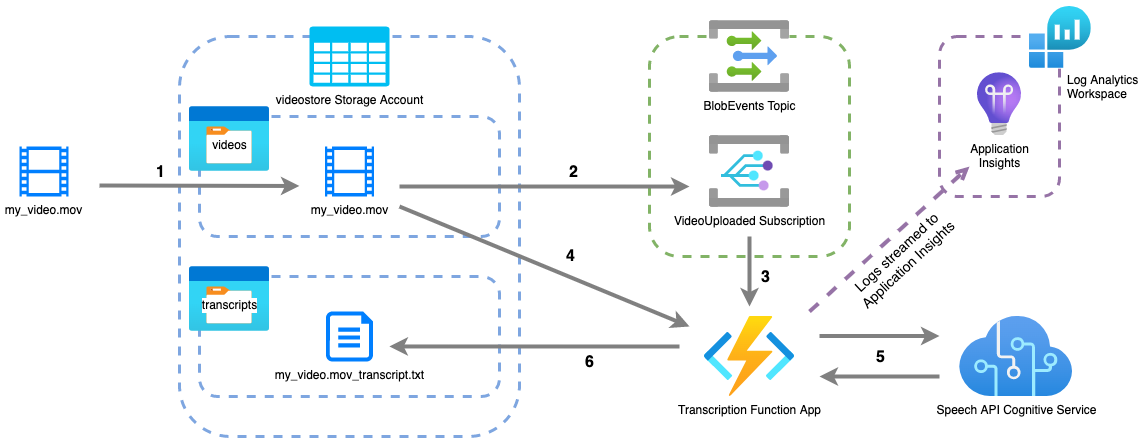

The diagram above was exported from draw.io. Its source (the exported page's mxGraphModel, read from the mxfile embedded in the PNG):
<mxGraphModel dx="2210" dy="1246" grid="1" gridSize="10" guides="1" tooltips="1" connect="1" arrows="1" fold="1" page="1" pageScale="1" pageWidth="827" pageHeight="1169" math="0" shadow="0">
  <root>
    <mxCell id="0" />
    <mxCell id="1" parent="0" />
    <mxCell id="2" value="" style="rounded=1;whiteSpace=wrap;html=1;fillColor=none;strokeWidth=3;strokeColor=#9673a6;dashed=1;" vertex="1" parent="1">
      <mxGeometry x="800" y="40" width="120" height="160" as="geometry" />
    </mxCell>
    <mxCell id="3" value="" style="rounded=1;whiteSpace=wrap;html=1;fillColor=none;strokeWidth=3;strokeColor=#82b366;dashed=1;" vertex="1" parent="1">
      <mxGeometry x="510" y="40" width="200" height="220" as="geometry" />
    </mxCell>
    <mxCell id="4" value="" style="rounded=1;whiteSpace=wrap;html=1;fillColor=none;strokeWidth=3;strokeColor=#7EA6E0;dashed=1;" vertex="1" parent="1">
      <mxGeometry x="40" y="40" width="340" height="400" as="geometry" />
    </mxCell>
    <mxCell id="5" value="Transcription Function App" style="aspect=fixed;html=1;points=[];align=center;image;fontSize=12;image=img/lib/azure2/iot/Function_Apps.svg;" vertex="1" parent="1">
      <mxGeometry x="564.67" y="320" width="90.66" height="80" as="geometry" />
    </mxCell>
    <mxCell id="6" value="BlobEvents Topic" style="aspect=fixed;html=1;points=[];align=center;image;fontSize=12;image=img/lib/azure2/integration/Event_Grid_Topics.svg;imageBackground=default;" vertex="1" parent="1">
      <mxGeometry x="570" y="24.180000000000007" width="80" height="71.64" as="geometry" />
    </mxCell>
    <mxCell id="7" value="VideoUploaded Subscription" style="aspect=fixed;html=1;points=[];align=center;image;fontSize=12;image=img/lib/azure2/integration/Event_Grid_Subscriptions.svg;imageBackground=default;" vertex="1" parent="1">
      <mxGeometry x="570" y="139.18" width="80" height="71.64" as="geometry" />
    </mxCell>
    <mxCell id="8" value="videostore Storage Account" style="verticalLabelPosition=bottom;html=1;verticalAlign=top;align=center;strokeColor=none;fillColor=#00BEF2;shape=mxgraph.azure.storage;pointerEvents=1;" vertex="1" parent="1">
      <mxGeometry x="170" y="30" width="80" height="60" as="geometry" />
    </mxCell>
    <mxCell id="9" value="" style="rounded=1;whiteSpace=wrap;html=1;fillColor=none;strokeWidth=3;strokeColor=#7EA6E0;dashed=1;" vertex="1" parent="1">
      <mxGeometry x="60" y="120" width="300" height="120" as="geometry" />
    </mxCell>
    <mxCell id="10" value="videos" style="aspect=fixed;html=1;points=[];align=center;image;fontSize=12;image=img/lib/azure2/general/Storage_Container.svg;spacing=0;labelPosition=center;verticalLabelPosition=middle;verticalAlign=middle;spacingBottom=0;spacingTop=14;" vertex="1" parent="1">
      <mxGeometry x="50" y="110" width="80" height="65" as="geometry" />
    </mxCell>
    <mxCell id="11" value="" style="rounded=1;whiteSpace=wrap;html=1;fillColor=none;strokeWidth=3;strokeColor=#7EA6E0;dashed=1;" vertex="1" parent="1">
      <mxGeometry x="60" y="280" width="300" height="120" as="geometry" />
    </mxCell>
    <mxCell id="12" value="transcripts" style="aspect=fixed;html=1;points=[];align=center;image;fontSize=12;image=img/lib/azure2/general/Storage_Container.svg;labelPosition=center;verticalLabelPosition=middle;verticalAlign=middle;spacing=7;spacingTop=14;" vertex="1" parent="1">
      <mxGeometry x="50" y="270" width="80" height="65" as="geometry" />
    </mxCell>
    <mxCell id="13" value="my_video.mov" style="sketch=0;aspect=fixed;pointerEvents=1;shadow=0;dashed=0;html=1;strokeColor=none;labelPosition=center;verticalLabelPosition=bottom;verticalAlign=top;align=center;fillColor=#007FFF;shape=mxgraph.mscae.general.video;strokeWidth=3;" vertex="1" parent="1">
      <mxGeometry x="185.5" y="150" width="49" height="50" as="geometry" />
    </mxCell>
    <mxCell id="14" value="my_video.mov_transcript.txt" style="sketch=0;aspect=fixed;pointerEvents=1;shadow=0;dashed=0;html=1;strokeColor=none;labelPosition=center;verticalLabelPosition=bottom;verticalAlign=top;align=center;fillColor=#007FFF;shape=mxgraph.azure.file;strokeWidth=3;" vertex="1" parent="1">
      <mxGeometry x="186.5" y="315" width="47" height="50" as="geometry" />
    </mxCell>
    <mxCell id="15" value="" style="endArrow=classic;html=1;rounded=0;strokeWidth=4;strokeColor=#808080;fontStyle=0;entryX=0.333;entryY=0.579;entryDx=0;entryDy=0;entryPerimeter=0;" edge="1" target="9" parent="1">
      <mxGeometry width="50" height="50" relative="1" as="geometry">
        <mxPoint x="-40" y="189" as="sourcePoint" />
        <mxPoint x="130" y="189.5" as="targetPoint" />
      </mxGeometry>
    </mxCell>
    <mxCell id="16" value="1" style="edgeLabel;html=1;align=center;verticalAlign=middle;resizable=0;points=[];fontSize=16;fontStyle=1" vertex="1" connectable="0" parent="15">
      <mxGeometry x="-0.1758" relative="1" as="geometry">
        <mxPoint x="-22" y="-14" as="offset" />
      </mxGeometry>
    </mxCell>
    <mxCell id="17" value="my_video.mov" style="sketch=0;aspect=fixed;pointerEvents=1;shadow=0;dashed=0;html=1;strokeColor=none;labelPosition=center;verticalLabelPosition=bottom;verticalAlign=top;align=center;fillColor=#007FFF;shape=mxgraph.mscae.general.video;strokeWidth=3;" vertex="1" parent="1">
      <mxGeometry x="-120" y="150" width="49" height="50" as="geometry" />
    </mxCell>
    <mxCell id="18" value="" style="endArrow=classic;html=1;rounded=0;strokeWidth=4;entryX=0.2;entryY=0.682;entryDx=0;entryDy=0;entryPerimeter=0;fontSize=16;strokeColor=#808080;fontStyle=0" edge="1" target="3" parent="1">
      <mxGeometry width="50" height="50" relative="1" as="geometry">
        <mxPoint x="260" y="189.99999999999977" as="sourcePoint" />
        <mxPoint x="470" y="190" as="targetPoint" />
      </mxGeometry>
    </mxCell>
    <mxCell id="19" value="2" style="edgeLabel;html=1;align=center;verticalAlign=middle;resizable=0;points=[];fontSize=16;fontStyle=1" vertex="1" connectable="0" parent="18">
      <mxGeometry x="0.1748" y="3" relative="1" as="geometry">
        <mxPoint x="3" y="-12" as="offset" />
      </mxGeometry>
    </mxCell>
    <mxCell id="20" value="" style="endArrow=classic;html=1;rounded=0;strokeWidth=4;fontSize=16;strokeColor=#808080;fontStyle=0" edge="1" parent="1">
      <mxGeometry width="50" height="50" relative="1" as="geometry">
        <mxPoint x="610" y="239.99999999999977" as="sourcePoint" />
        <mxPoint x="610" y="310.0000000000002" as="targetPoint" />
      </mxGeometry>
    </mxCell>
    <mxCell id="21" value="3" style="edgeLabel;html=1;align=center;verticalAlign=middle;resizable=0;points=[];fontSize=16;fontStyle=1" vertex="1" connectable="0" parent="20">
      <mxGeometry x="0.1365" y="5" relative="1" as="geometry">
        <mxPoint x="10" as="offset" />
      </mxGeometry>
    </mxCell>
    <mxCell id="22" value="" style="endArrow=classic;html=1;rounded=0;strokeWidth=4;entryX=0.633;entryY=0.583;entryDx=0;entryDy=0;entryPerimeter=0;fontSize=16;strokeColor=#808080;fontStyle=0" edge="1" target="11" parent="1">
      <mxGeometry width="50" height="50" relative="1" as="geometry">
        <mxPoint x="540" y="350.0000000000002" as="sourcePoint" />
        <mxPoint x="560" y="360" as="targetPoint" />
      </mxGeometry>
    </mxCell>
    <mxCell id="23" value="6" style="edgeLabel;html=1;align=center;verticalAlign=middle;resizable=0;points=[];fontSize=16;fontStyle=1" vertex="1" connectable="0" parent="22">
      <mxGeometry x="-0.2922" y="-1" relative="1" as="geometry">
        <mxPoint x="12" y="16" as="offset" />
      </mxGeometry>
    </mxCell>
    <mxCell id="24" value="Speech API Cognitive Service" style="aspect=fixed;html=1;points=[];align=center;image;fontSize=12;image=img/lib/azure2/ai_machine_learning/Cognitive_Services.svg;dashed=1;strokeColor=default;strokeWidth=3;fillColor=none;" vertex="1" parent="1">
      <mxGeometry x="820" y="320" width="113.32" height="80" as="geometry" />
    </mxCell>
    <mxCell id="25" value="" style="endArrow=classic;html=1;rounded=0;strokeWidth=4;fontSize=16;strokeColor=#808080;fontStyle=0" edge="1" parent="1">
      <mxGeometry width="50" height="50" relative="1" as="geometry">
        <mxPoint x="680" y="339.5" as="sourcePoint" />
        <mxPoint x="800" y="339.5" as="targetPoint" />
      </mxGeometry>
    </mxCell>
    <mxCell id="26" value="5" style="edgeLabel;html=1;align=center;verticalAlign=middle;resizable=0;points=[];fontSize=16;fontStyle=1" vertex="1" connectable="0" parent="25">
      <mxGeometry x="-0.1741" y="1" relative="1" as="geometry">
        <mxPoint x="10" y="22" as="offset" />
      </mxGeometry>
    </mxCell>
    <mxCell id="27" value="" style="endArrow=classic;html=1;rounded=0;strokeWidth=4;fontSize=16;strokeColor=#808080;fontStyle=0" edge="1" parent="1">
      <mxGeometry width="50" height="50" relative="1" as="geometry">
        <mxPoint x="800" y="380.0000000000002" as="sourcePoint" />
        <mxPoint x="680" y="380.0000000000002" as="targetPoint" />
      </mxGeometry>
    </mxCell>
    <mxCell id="28" value="" style="endArrow=classic;html=1;rounded=0;strokeWidth=4;fontSize=16;strokeColor=#808080;fontStyle=0" edge="1" parent="1">
      <mxGeometry width="50" height="50" relative="1" as="geometry">
        <mxPoint x="260" y="209.99999999999977" as="sourcePoint" />
        <mxPoint x="550" y="330.0000000000002" as="targetPoint" />
      </mxGeometry>
    </mxCell>
    <mxCell id="29" value="4" style="edgeLabel;html=1;align=center;verticalAlign=middle;resizable=0;points=[];fontSize=16;fontStyle=1" vertex="1" connectable="0" parent="28">
      <mxGeometry x="0.0731" y="2" relative="1" as="geometry">
        <mxPoint x="14" y="-13" as="offset" />
      </mxGeometry>
    </mxCell>
    <mxCell id="30" value="Application&lt;br&gt;Insights" style="aspect=fixed;html=1;points=[];align=center;image;fontSize=12;image=img/lib/azure2/devops/Application_Insights.svg;dashed=1;strokeColor=#7EA6E0;strokeWidth=3;fillColor=#007FFF;" vertex="1" parent="1">
      <mxGeometry x="838" y="76.18" width="44" height="63" as="geometry" />
    </mxCell>
    <mxCell id="31" value="Log Analytics&lt;br&gt;Workspace" style="aspect=fixed;html=1;points=[];align=left;image;fontSize=12;image=img/lib/azure2/analytics/Log_Analytics_Workspaces.svg;dashed=1;strokeColor=#7EA6E0;strokeWidth=3;fillColor=#007FFF;imageBackground=default;labelPosition=right;verticalLabelPosition=bottom;verticalAlign=top;spacing=0;spacingLeft=-24;" vertex="1" parent="1">
      <mxGeometry x="890" y="10" width="61.82" height="61.82" as="geometry" />
    </mxCell>
    <mxCell id="32" value="" style="endArrow=open;dashed=1;html=1;rounded=0;strokeColor=#9673a6;strokeWidth=4;fontSize=16;entryX=0.25;entryY=0.813;entryDx=0;entryDy=0;entryPerimeter=0;fillColor=#e1d5e7;endFill=0;" edge="1" target="2" parent="1">
      <mxGeometry width="50" height="50" relative="1" as="geometry">
        <mxPoint x="670" y="315.0000000000002" as="sourcePoint" />
        <mxPoint x="720" y="265" as="targetPoint" />
      </mxGeometry>
    </mxCell>
    <mxCell id="33" value="&lt;span style=&quot;background-color: rgb(255, 255, 255); font-size: 14px;&quot;&gt;Logs streamed to Application Insights&lt;/span&gt;" style="text;html=1;strokeColor=none;fillColor=none;align=center;verticalAlign=middle;whiteSpace=wrap;rounded=0;dashed=1;strokeWidth=3;fontSize=14;rotation=-43;" vertex="1" parent="1">
      <mxGeometry x="680" y="247" width="165.91" height="30" as="geometry" />
    </mxCell>
  </root>
</mxGraphModel>